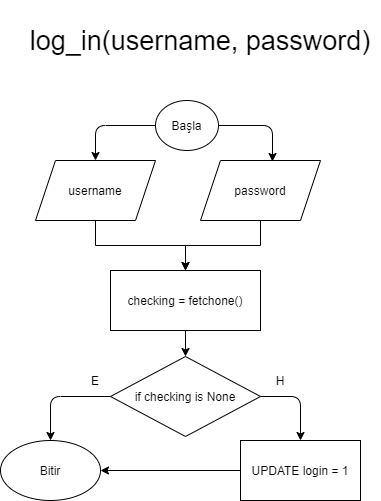

The diagram above was exported from draw.io. Its source (the exported page's mxGraphModel, read from the mxfile embedded in the PNG):
<mxGraphModel dx="868" dy="488" grid="1" gridSize="10" guides="1" tooltips="1" connect="1" arrows="1" fold="1" page="1" pageScale="1" pageWidth="413" pageHeight="583" math="0" shadow="0">
  <root>
    <mxCell id="0" />
    <mxCell id="1" parent="0" />
    <mxCell id="VYxS5g38I6oxXWN5FalF-1" value="Başla" style="ellipse;whiteSpace=wrap;html=1;" vertex="1" parent="1">
      <mxGeometry x="175" y="140" width="63" height="50" as="geometry" />
    </mxCell>
    <mxCell id="VYxS5g38I6oxXWN5FalF-12" value="" style="edgeStyle=orthogonalEdgeStyle;rounded=0;orthogonalLoop=1;jettySize=auto;html=1;" edge="1" parent="1" source="VYxS5g38I6oxXWN5FalF-2" target="VYxS5g38I6oxXWN5FalF-11">
      <mxGeometry relative="1" as="geometry" />
    </mxCell>
    <mxCell id="VYxS5g38I6oxXWN5FalF-2" value="checking = fetchone()" style="rounded=0;whiteSpace=wrap;html=1;" vertex="1" parent="1">
      <mxGeometry x="130" y="310" width="150" height="60" as="geometry" />
    </mxCell>
    <mxCell id="VYxS5g38I6oxXWN5FalF-9" value="" style="edgeStyle=orthogonalEdgeStyle;rounded=0;orthogonalLoop=1;jettySize=auto;html=1;" edge="1" parent="1" source="VYxS5g38I6oxXWN5FalF-3" target="VYxS5g38I6oxXWN5FalF-2">
      <mxGeometry relative="1" as="geometry" />
    </mxCell>
    <mxCell id="VYxS5g38I6oxXWN5FalF-3" value="username" style="shape=parallelogram;perimeter=parallelogramPerimeter;whiteSpace=wrap;html=1;fixedSize=1;" vertex="1" parent="1">
      <mxGeometry x="55" y="200" width="120" height="60" as="geometry" />
    </mxCell>
    <mxCell id="VYxS5g38I6oxXWN5FalF-10" value="" style="edgeStyle=orthogonalEdgeStyle;rounded=0;orthogonalLoop=1;jettySize=auto;html=1;" edge="1" parent="1" source="VYxS5g38I6oxXWN5FalF-4" target="VYxS5g38I6oxXWN5FalF-2">
      <mxGeometry relative="1" as="geometry" />
    </mxCell>
    <mxCell id="VYxS5g38I6oxXWN5FalF-4" value="password" style="shape=parallelogram;perimeter=parallelogramPerimeter;whiteSpace=wrap;html=1;fixedSize=1;" vertex="1" parent="1">
      <mxGeometry x="220" y="200" width="120" height="60" as="geometry" />
    </mxCell>
    <mxCell id="VYxS5g38I6oxXWN5FalF-5" value="" style="endArrow=classic;html=1;exitX=0;exitY=0.5;exitDx=0;exitDy=0;entryX=0.5;entryY=0;entryDx=0;entryDy=0;" edge="1" parent="1" source="VYxS5g38I6oxXWN5FalF-1" target="VYxS5g38I6oxXWN5FalF-3">
      <mxGeometry width="50" height="50" relative="1" as="geometry">
        <mxPoint x="100" y="190" as="sourcePoint" />
        <mxPoint x="150" y="140" as="targetPoint" />
        <Array as="points">
          <mxPoint x="115" y="165" />
        </Array>
      </mxGeometry>
    </mxCell>
    <mxCell id="VYxS5g38I6oxXWN5FalF-8" value="" style="endArrow=classic;html=1;exitX=1;exitY=0.5;exitDx=0;exitDy=0;entryX=0.6;entryY=0.017;entryDx=0;entryDy=0;entryPerimeter=0;" edge="1" parent="1" source="VYxS5g38I6oxXWN5FalF-1" target="VYxS5g38I6oxXWN5FalF-4">
      <mxGeometry width="50" height="50" relative="1" as="geometry">
        <mxPoint x="270" y="200" as="sourcePoint" />
        <mxPoint x="320" y="150" as="targetPoint" />
        <Array as="points">
          <mxPoint x="292" y="165" />
        </Array>
      </mxGeometry>
    </mxCell>
    <mxCell id="VYxS5g38I6oxXWN5FalF-11" value="if checking is None" style="rhombus;whiteSpace=wrap;html=1;" vertex="1" parent="1">
      <mxGeometry x="130" y="396" width="150" height="80" as="geometry" />
    </mxCell>
    <mxCell id="VYxS5g38I6oxXWN5FalF-13" value="Bitir" style="ellipse;whiteSpace=wrap;html=1;" vertex="1" parent="1">
      <mxGeometry x="20" y="480" width="100" height="60" as="geometry" />
    </mxCell>
    <mxCell id="VYxS5g38I6oxXWN5FalF-16" value="" style="endArrow=classic;html=1;exitX=0;exitY=0.5;exitDx=0;exitDy=0;entryX=0.5;entryY=0;entryDx=0;entryDy=0;" edge="1" parent="1" source="VYxS5g38I6oxXWN5FalF-11" target="VYxS5g38I6oxXWN5FalF-13">
      <mxGeometry width="50" height="50" relative="1" as="geometry">
        <mxPoint x="50" y="470" as="sourcePoint" />
        <mxPoint x="100" y="420" as="targetPoint" />
        <Array as="points">
          <mxPoint x="70" y="436" />
        </Array>
      </mxGeometry>
    </mxCell>
    <mxCell id="VYxS5g38I6oxXWN5FalF-17" value="E" style="text;html=1;strokeColor=none;fillColor=none;align=center;verticalAlign=middle;whiteSpace=wrap;rounded=0;" vertex="1" parent="1">
      <mxGeometry x="95" y="410" width="40" height="20" as="geometry" />
    </mxCell>
    <mxCell id="VYxS5g38I6oxXWN5FalF-18" value="UPDATE login = 1" style="rounded=0;whiteSpace=wrap;html=1;" vertex="1" parent="1">
      <mxGeometry x="260" y="480" width="120" height="60" as="geometry" />
    </mxCell>
    <mxCell id="VYxS5g38I6oxXWN5FalF-19" value="" style="endArrow=classic;html=1;exitX=1;exitY=0.5;exitDx=0;exitDy=0;entryX=0.5;entryY=0;entryDx=0;entryDy=0;" edge="1" parent="1" source="VYxS5g38I6oxXWN5FalF-11" target="VYxS5g38I6oxXWN5FalF-18">
      <mxGeometry width="50" height="50" relative="1" as="geometry">
        <mxPoint x="310" y="480" as="sourcePoint" />
        <mxPoint x="360" y="430" as="targetPoint" />
        <Array as="points">
          <mxPoint x="320" y="436" />
        </Array>
      </mxGeometry>
    </mxCell>
    <mxCell id="VYxS5g38I6oxXWN5FalF-20" value="H" style="text;html=1;strokeColor=none;fillColor=none;align=center;verticalAlign=middle;whiteSpace=wrap;rounded=0;" vertex="1" parent="1">
      <mxGeometry x="280" y="410" width="40" height="20" as="geometry" />
    </mxCell>
    <mxCell id="VYxS5g38I6oxXWN5FalF-22" value="" style="endArrow=classic;html=1;exitX=0;exitY=0.5;exitDx=0;exitDy=0;entryX=1;entryY=0.5;entryDx=0;entryDy=0;" edge="1" parent="1" source="VYxS5g38I6oxXWN5FalF-18" target="VYxS5g38I6oxXWN5FalF-13">
      <mxGeometry width="50" height="50" relative="1" as="geometry">
        <mxPoint x="170" y="600" as="sourcePoint" />
        <mxPoint x="220" y="550" as="targetPoint" />
      </mxGeometry>
    </mxCell>
    <mxCell id="VYxS5g38I6oxXWN5FalF-23" value="&lt;font style=&quot;font-size: 27px&quot;&gt;log_in(username, password)&lt;/font&gt;" style="text;html=1;strokeColor=none;fillColor=none;align=center;verticalAlign=middle;whiteSpace=wrap;rounded=0;" vertex="1" parent="1">
      <mxGeometry x="40" y="40" width="360" height="80" as="geometry" />
    </mxCell>
  </root>
</mxGraphModel>